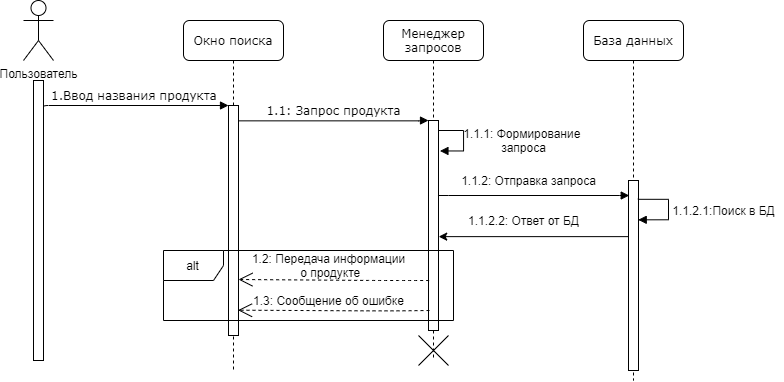

The diagram above was exported from draw.io. Its source (the exported page's mxGraphModel, read from the mxfile embedded in the PNG):
<mxGraphModel dx="1221" dy="682" grid="1" gridSize="10" guides="1" tooltips="1" connect="1" arrows="1" fold="1" page="1" pageScale="1" pageWidth="1100" pageHeight="850" background="#ffffff" math="0" shadow="0">
  <root>
    <mxCell id="0" />
    <mxCell id="1" parent="0" />
    <mxCell id="7baba1c4bc27f4b0-2" value="Окно поиска" style="shape=umlLifeline;perimeter=lifelinePerimeter;whiteSpace=wrap;html=1;container=1;collapsible=0;recursiveResize=0;outlineConnect=0;rounded=1;shadow=0;comic=0;labelBackgroundColor=none;strokeWidth=1;fontFamily=Verdana;fontSize=12;align=center;" parent="1" vertex="1">
      <mxGeometry x="300" y="80" width="100" height="350" as="geometry" />
    </mxCell>
    <mxCell id="7baba1c4bc27f4b0-10" value="" style="html=1;points=[];perimeter=orthogonalPerimeter;rounded=0;shadow=0;comic=0;labelBackgroundColor=none;strokeWidth=1;fontFamily=Verdana;fontSize=12;align=center;" parent="7baba1c4bc27f4b0-2" vertex="1">
      <mxGeometry x="45" y="85" width="10" height="230" as="geometry" />
    </mxCell>
    <mxCell id="7baba1c4bc27f4b0-3" value="Менеджер запросов" style="shape=umlLifeline;perimeter=lifelinePerimeter;whiteSpace=wrap;html=1;container=1;collapsible=0;recursiveResize=0;outlineConnect=0;rounded=1;shadow=0;comic=0;labelBackgroundColor=none;strokeWidth=1;fontFamily=Verdana;fontSize=12;align=center;" parent="1" vertex="1">
      <mxGeometry x="500" y="80" width="100" height="340" as="geometry" />
    </mxCell>
    <mxCell id="7baba1c4bc27f4b0-13" value="" style="html=1;points=[];perimeter=orthogonalPerimeter;rounded=0;shadow=0;comic=0;labelBackgroundColor=none;strokeWidth=1;fontFamily=Verdana;fontSize=12;align=center;" parent="7baba1c4bc27f4b0-3" vertex="1">
      <mxGeometry x="45" y="100" width="10" height="210" as="geometry" />
    </mxCell>
    <mxCell id="ocuXQu-1KZ4faAGfDqE2-27" value="" style="shape=umlDestroy;" parent="7baba1c4bc27f4b0-3" vertex="1">
      <mxGeometry x="35" y="315" width="30" height="30" as="geometry" />
    </mxCell>
    <mxCell id="7baba1c4bc27f4b0-11" value="&amp;nbsp; &amp;nbsp; 1.Ввод названия продукта" style="html=1;verticalAlign=bottom;endArrow=block;entryX=0;entryY=0;labelBackgroundColor=none;fontFamily=Verdana;fontSize=12;edgeStyle=elbowEdgeStyle;elbow=vertical;" parent="1" target="7baba1c4bc27f4b0-10" edge="1">
      <mxGeometry relative="1" as="geometry">
        <mxPoint x="155" y="180" as="sourcePoint" />
        <Array as="points">
          <mxPoint x="310" y="165" />
          <mxPoint x="230" y="173" />
        </Array>
      </mxGeometry>
    </mxCell>
    <mxCell id="7baba1c4bc27f4b0-14" value="1.1: Запрос продукта" style="html=1;verticalAlign=bottom;endArrow=block;entryX=0;entryY=0;labelBackgroundColor=none;fontFamily=Verdana;fontSize=12;edgeStyle=elbowEdgeStyle;elbow=vertical;" parent="1" source="7baba1c4bc27f4b0-10" target="7baba1c4bc27f4b0-13" edge="1">
      <mxGeometry relative="1" as="geometry">
        <mxPoint x="370" y="200" as="sourcePoint" />
      </mxGeometry>
    </mxCell>
    <mxCell id="ocuXQu-1KZ4faAGfDqE2-1" value="Пользователь" style="shape=umlActor;verticalLabelPosition=bottom;verticalAlign=top;html=1;outlineConnect=0;" parent="1" vertex="1">
      <mxGeometry x="140" y="60" width="30" height="60" as="geometry" />
    </mxCell>
    <mxCell id="ocuXQu-1KZ4faAGfDqE2-2" value="" style="html=1;points=[];perimeter=orthogonalPerimeter;rounded=0;shadow=0;comic=0;labelBackgroundColor=none;strokeWidth=1;fontFamily=Verdana;fontSize=12;align=center;" parent="1" vertex="1">
      <mxGeometry x="150" y="140" width="10" height="280" as="geometry" />
    </mxCell>
    <mxCell id="ocuXQu-1KZ4faAGfDqE2-5" value="База данных" style="shape=umlLifeline;perimeter=lifelinePerimeter;whiteSpace=wrap;html=1;container=1;collapsible=0;recursiveResize=0;outlineConnect=0;rounded=1;shadow=0;comic=0;labelBackgroundColor=none;strokeWidth=1;fontFamily=Verdana;fontSize=12;align=center;" parent="1" vertex="1">
      <mxGeometry x="700" y="80" width="100" height="360" as="geometry" />
    </mxCell>
    <mxCell id="ocuXQu-1KZ4faAGfDqE2-6" value="" style="html=1;points=[];perimeter=orthogonalPerimeter;rounded=0;shadow=0;comic=0;labelBackgroundColor=none;strokeWidth=1;fontFamily=Verdana;fontSize=12;align=center;" parent="ocuXQu-1KZ4faAGfDqE2-5" vertex="1">
      <mxGeometry x="45" y="160" width="10" height="190" as="geometry" />
    </mxCell>
    <mxCell id="KwEqrXaUFuTro_PHtR7T-10" value="" style="edgeStyle=orthogonalEdgeStyle;html=1;align=left;spacingLeft=2;endArrow=block;rounded=0;entryX=0.972;entryY=0.207;entryDx=0;entryDy=0;entryPerimeter=0;exitX=0.935;exitY=0.099;exitDx=0;exitDy=0;exitPerimeter=0;" parent="ocuXQu-1KZ4faAGfDqE2-5" source="ocuXQu-1KZ4faAGfDqE2-6" target="ocuXQu-1KZ4faAGfDqE2-6" edge="1">
      <mxGeometry relative="1" as="geometry">
        <mxPoint x="60" y="179.15000000000003" as="sourcePoint" />
        <Array as="points">
          <mxPoint x="85" y="179" />
          <mxPoint x="85" y="199" />
        </Array>
        <mxPoint x="61.43999999999994" y="199.60000000000002" as="targetPoint" />
      </mxGeometry>
    </mxCell>
    <mxCell id="ocuXQu-1KZ4faAGfDqE2-12" value="1.1.2: Отправка запроса" style="text;html=1;align=center;verticalAlign=middle;resizable=0;points=[];autosize=1;" parent="1" vertex="1">
      <mxGeometry x="570" y="230" width="150" height="20" as="geometry" />
    </mxCell>
    <mxCell id="ocuXQu-1KZ4faAGfDqE2-16" value="1.1.2.1:Поиск в БД" style="text;html=1;align=center;verticalAlign=middle;resizable=0;points=[];autosize=1;" parent="1" vertex="1">
      <mxGeometry x="780" y="259.6" width="120" height="20" as="geometry" />
    </mxCell>
    <mxCell id="ocuXQu-1KZ4faAGfDqE2-17" value="" style="endArrow=classic;html=1;entryX=1.02;entryY=0.553;entryDx=0;entryDy=0;entryPerimeter=0;" parent="1" source="ocuXQu-1KZ4faAGfDqE2-6" target="7baba1c4bc27f4b0-13" edge="1">
      <mxGeometry width="50" height="50" relative="1" as="geometry">
        <mxPoint x="600" y="330" as="sourcePoint" />
        <mxPoint x="545" y="288" as="targetPoint" />
      </mxGeometry>
    </mxCell>
    <mxCell id="ocuXQu-1KZ4faAGfDqE2-18" value="1.1.2.2: Ответ от БД" style="text;html=1;align=center;verticalAlign=middle;resizable=0;points=[];autosize=1;" parent="1" vertex="1">
      <mxGeometry x="575" y="270" width="130" height="20" as="geometry" />
    </mxCell>
    <mxCell id="ocuXQu-1KZ4faAGfDqE2-20" value="1.2: Передача информации&lt;br&gt;&amp;nbsp;о продукте" style="text;html=1;align=center;verticalAlign=middle;resizable=0;points=[];autosize=1;" parent="1" vertex="1">
      <mxGeometry x="359.91" y="310" width="170" height="30" as="geometry" />
    </mxCell>
    <mxCell id="ocuXQu-1KZ4faAGfDqE2-24" value="1.3: Сообщение об ошибке" style="text;html=1;align=center;verticalAlign=middle;resizable=0;points=[];autosize=1;" parent="1" vertex="1">
      <mxGeometry x="359.91" y="350" width="170" height="20" as="geometry" />
    </mxCell>
    <mxCell id="KwEqrXaUFuTro_PHtR7T-6" value="" style="edgeStyle=orthogonalEdgeStyle;html=1;align=left;spacingLeft=2;endArrow=block;rounded=0;entryX=1.144;entryY=0.145;entryDx=0;entryDy=0;entryPerimeter=0;" parent="1" target="7baba1c4bc27f4b0-13" edge="1">
      <mxGeometry relative="1" as="geometry">
        <mxPoint x="555" y="190" as="sourcePoint" />
        <Array as="points">
          <mxPoint x="580" y="190" />
          <mxPoint x="580" y="211" />
        </Array>
        <mxPoint x="560" y="210" as="targetPoint" />
      </mxGeometry>
    </mxCell>
    <mxCell id="KwEqrXaUFuTro_PHtR7T-7" value="1.1.1: Формирование&amp;nbsp;&lt;br&gt;запроса" style="text;html=1;align=center;verticalAlign=middle;resizable=0;points=[];autosize=1;" parent="1" vertex="1">
      <mxGeometry x="570" y="185" width="140" height="30" as="geometry" />
    </mxCell>
    <mxCell id="KwEqrXaUFuTro_PHtR7T-8" value="" style="html=1;verticalAlign=bottom;endArrow=block;entryX=0.073;entryY=0.079;labelBackgroundColor=none;fontFamily=Verdana;fontSize=12;edgeStyle=elbowEdgeStyle;elbow=vertical;exitX=0.991;exitY=0.356;exitDx=0;exitDy=0;exitPerimeter=0;entryDx=0;entryDy=0;entryPerimeter=0;" parent="1" source="7baba1c4bc27f4b0-13" target="ocuXQu-1KZ4faAGfDqE2-6" edge="1">
      <mxGeometry relative="1" as="geometry">
        <mxPoint x="550" y="254.90761904761902" as="sourcePoint" />
        <mxPoint x="740" y="254.8600000000002" as="targetPoint" />
        <Array as="points">
          <mxPoint x="630" y="255" />
        </Array>
      </mxGeometry>
    </mxCell>
    <mxCell id="SBabFUqBkWNNbHb5xgPn-1" value="alt" style="shape=umlFrame;whiteSpace=wrap;html=1;" vertex="1" parent="1">
      <mxGeometry x="280" y="310" width="290" height="70" as="geometry" />
    </mxCell>
    <mxCell id="SBabFUqBkWNNbHb5xgPn-2" value="" style="endArrow=open;endSize=12;dashed=1;html=1;entryX=0.953;entryY=0.89;entryDx=0;entryDy=0;entryPerimeter=0;" edge="1" parent="1" target="7baba1c4bc27f4b0-10">
      <mxGeometry width="160" relative="1" as="geometry">
        <mxPoint x="546" y="370" as="sourcePoint" />
        <mxPoint x="350" y="370" as="targetPoint" />
        <Array as="points">
          <mxPoint x="515.36" y="370.35" />
          <mxPoint x="485.36" y="370.35" />
        </Array>
      </mxGeometry>
    </mxCell>
    <mxCell id="SBabFUqBkWNNbHb5xgPn-3" value="" style="endArrow=open;endSize=12;dashed=1;html=1;exitX=0.064;exitY=0.762;exitDx=0;exitDy=0;exitPerimeter=0;" edge="1" parent="1" source="7baba1c4bc27f4b0-13">
      <mxGeometry width="160" relative="1" as="geometry">
        <mxPoint x="540" y="339" as="sourcePoint" />
        <mxPoint x="355" y="339" as="targetPoint" />
        <Array as="points">
          <mxPoint x="524.91" y="340" />
          <mxPoint x="494.91" y="340" />
        </Array>
      </mxGeometry>
    </mxCell>
  </root>
</mxGraphModel>